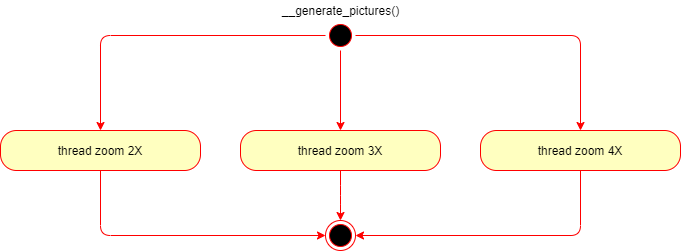

The diagram above was exported from draw.io. Its source (the exported page's mxGraphModel, read from the mxfile embedded in the PNG):
<mxGraphModel dx="1074" dy="521" grid="1" gridSize="10" guides="1" tooltips="1" connect="1" arrows="1" fold="1" page="1" pageScale="1" pageWidth="827" pageHeight="1169" math="0" shadow="0">
  <root>
    <mxCell id="o7XjQStySnBTKkAdgTy3-0" />
    <mxCell id="o7XjQStySnBTKkAdgTy3-1" parent="o7XjQStySnBTKkAdgTy3-0" />
    <mxCell id="SrO7Xi9fvuJ-vgtuY18P-0" value="" style="ellipse;html=1;shape=startState;fillColor=#000000;strokeColor=#ff0000;" parent="o7XjQStySnBTKkAdgTy3-1" vertex="1">
      <mxGeometry x="365" y="210" width="30" height="30" as="geometry" />
    </mxCell>
    <mxCell id="SrO7Xi9fvuJ-vgtuY18P-3" value="&lt;span style=&quot;text-align: left&quot;&gt;__generate_pictures()&lt;/span&gt;" style="text;html=1;align=center;verticalAlign=middle;resizable=0;points=[];autosize=1;strokeColor=none;fillColor=none;" parent="o7XjQStySnBTKkAdgTy3-1" vertex="1">
      <mxGeometry x="315" y="190" width="130" height="20" as="geometry" />
    </mxCell>
    <mxCell id="SrO7Xi9fvuJ-vgtuY18P-8" style="edgeStyle=elbowEdgeStyle;html=1;entryX=0;entryY=0.5;entryDx=0;entryDy=0;startArrow=classic;startFill=1;endArrow=none;endFill=0;strokeColor=#FF0000;" parent="o7XjQStySnBTKkAdgTy3-1" source="SrO7Xi9fvuJ-vgtuY18P-4" target="SrO7Xi9fvuJ-vgtuY18P-0" edge="1">
      <mxGeometry relative="1" as="geometry">
        <Array as="points">
          <mxPoint x="140" y="280" />
          <mxPoint x="170" y="260" />
        </Array>
        <mxPoint x="280" y="220" as="targetPoint" />
      </mxGeometry>
    </mxCell>
    <mxCell id="4nPWI2hymKt95uSj4Esr-2" style="edgeStyle=elbowEdgeStyle;html=1;entryX=0;entryY=0.5;entryDx=0;entryDy=0;startArrow=none;startFill=0;endArrow=classic;endFill=1;strokeColor=#FF0000;" parent="o7XjQStySnBTKkAdgTy3-1" source="SrO7Xi9fvuJ-vgtuY18P-4" target="4nPWI2hymKt95uSj4Esr-0" edge="1">
      <mxGeometry relative="1" as="geometry">
        <Array as="points">
          <mxPoint x="140" y="400" />
        </Array>
      </mxGeometry>
    </mxCell>
    <mxCell id="SrO7Xi9fvuJ-vgtuY18P-4" value="&lt;span style=&quot;text-align: left&quot;&gt;thread zoom 2X&lt;/span&gt;" style="rounded=1;whiteSpace=wrap;html=1;arcSize=40;fontColor=#000000;fillColor=#ffffc0;strokeColor=#ff0000;" parent="o7XjQStySnBTKkAdgTy3-1" vertex="1">
      <mxGeometry x="40" y="320" width="200" height="40" as="geometry" />
    </mxCell>
    <mxCell id="SrO7Xi9fvuJ-vgtuY18P-9" style="edgeStyle=elbowEdgeStyle;html=1;entryX=1;entryY=0.5;entryDx=0;entryDy=0;startArrow=classic;startFill=1;endArrow=none;endFill=0;strokeColor=#FF0000;exitX=0.5;exitY=0;exitDx=0;exitDy=0;" parent="o7XjQStySnBTKkAdgTy3-1" source="SrO7Xi9fvuJ-vgtuY18P-5" target="SrO7Xi9fvuJ-vgtuY18P-0" edge="1">
      <mxGeometry relative="1" as="geometry">
        <Array as="points">
          <mxPoint x="620" y="280" />
        </Array>
        <mxPoint x="480" y="220" as="targetPoint" />
      </mxGeometry>
    </mxCell>
    <mxCell id="4nPWI2hymKt95uSj4Esr-3" style="edgeStyle=elbowEdgeStyle;html=1;entryX=1;entryY=0.5;entryDx=0;entryDy=0;startArrow=none;startFill=0;endArrow=classic;endFill=1;strokeColor=#FF0000;" parent="o7XjQStySnBTKkAdgTy3-1" source="SrO7Xi9fvuJ-vgtuY18P-5" target="4nPWI2hymKt95uSj4Esr-0" edge="1">
      <mxGeometry relative="1" as="geometry">
        <Array as="points">
          <mxPoint x="620" y="390" />
        </Array>
      </mxGeometry>
    </mxCell>
    <mxCell id="SrO7Xi9fvuJ-vgtuY18P-5" value="&lt;span style=&quot;text-align: left&quot;&gt;thread&amp;nbsp;zoom 4X&lt;/span&gt;" style="rounded=1;whiteSpace=wrap;html=1;arcSize=40;fontColor=#000000;fillColor=#ffffc0;strokeColor=#ff0000;" parent="o7XjQStySnBTKkAdgTy3-1" vertex="1">
      <mxGeometry x="520" y="320" width="200" height="40" as="geometry" />
    </mxCell>
    <mxCell id="SrO7Xi9fvuJ-vgtuY18P-7" style="edgeStyle=orthogonalEdgeStyle;curved=1;html=1;entryX=0.5;entryY=1;entryDx=0;entryDy=0;startArrow=classic;startFill=1;endArrow=none;endFill=0;strokeColor=#FF0000;" parent="o7XjQStySnBTKkAdgTy3-1" source="SrO7Xi9fvuJ-vgtuY18P-6" target="SrO7Xi9fvuJ-vgtuY18P-0" edge="1">
      <mxGeometry relative="1" as="geometry">
        <mxPoint x="380" y="240" as="targetPoint" />
      </mxGeometry>
    </mxCell>
    <mxCell id="4nPWI2hymKt95uSj4Esr-1" style="edgeStyle=elbowEdgeStyle;html=1;exitX=0.5;exitY=1;exitDx=0;exitDy=0;entryX=0.5;entryY=0;entryDx=0;entryDy=0;startArrow=none;startFill=0;endArrow=classic;endFill=1;strokeColor=#FF0000;" parent="o7XjQStySnBTKkAdgTy3-1" source="SrO7Xi9fvuJ-vgtuY18P-6" target="4nPWI2hymKt95uSj4Esr-0" edge="1">
      <mxGeometry relative="1" as="geometry" />
    </mxCell>
    <mxCell id="SrO7Xi9fvuJ-vgtuY18P-6" value="&lt;span style=&quot;text-align: left&quot;&gt;thread zoom 3X&lt;/span&gt;" style="rounded=1;whiteSpace=wrap;html=1;arcSize=40;fontColor=#000000;fillColor=#ffffc0;strokeColor=#ff0000;" parent="o7XjQStySnBTKkAdgTy3-1" vertex="1">
      <mxGeometry x="280" y="320" width="200" height="40" as="geometry" />
    </mxCell>
    <mxCell id="4nPWI2hymKt95uSj4Esr-0" value="" style="ellipse;html=1;shape=endState;fillColor=#000000;strokeColor=#ff0000;" parent="o7XjQStySnBTKkAdgTy3-1" vertex="1">
      <mxGeometry x="365" y="410" width="30" height="30" as="geometry" />
    </mxCell>
  </root>
</mxGraphModel>